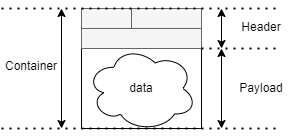

The diagram above was exported from draw.io. Its source (the exported page's mxGraphModel, read from the mxfile embedded in the PNG):
<mxGraphModel dx="491" dy="700" grid="1" gridSize="10" guides="1" tooltips="1" connect="1" arrows="1" fold="1" page="1" pageScale="1" pageWidth="827" pageHeight="1169" math="0" shadow="0">
  <root>
    <mxCell id="0" />
    <mxCell id="1" parent="0" />
    <mxCell id="3" value="" style="rounded=0;whiteSpace=wrap;html=1;" vertex="1" parent="1">
      <mxGeometry x="160" y="280" width="120" height="80" as="geometry" />
    </mxCell>
    <mxCell id="4" value="" style="rounded=0;whiteSpace=wrap;html=1;fillColor=#f5f5f5;fontColor=#333333;strokeColor=#666666;" vertex="1" parent="1">
      <mxGeometry x="160" y="260" width="120" height="20" as="geometry" />
    </mxCell>
    <mxCell id="6" value="" style="rounded=0;whiteSpace=wrap;html=1;fillColor=#f5f5f5;fontColor=#333333;strokeColor=#666666;" vertex="1" parent="1">
      <mxGeometry x="160" y="240" width="50" height="20" as="geometry" />
    </mxCell>
    <mxCell id="7" value="" style="rounded=0;whiteSpace=wrap;html=1;fillColor=#f5f5f5;fontColor=#333333;strokeColor=#666666;" vertex="1" parent="1">
      <mxGeometry x="210" y="240" width="70" height="20" as="geometry" />
    </mxCell>
    <mxCell id="9" value="data" style="ellipse;shape=cloud;whiteSpace=wrap;html=1;" vertex="1" parent="1">
      <mxGeometry x="165" y="277.5" width="110" height="85" as="geometry" />
    </mxCell>
    <mxCell id="10" value="" style="endArrow=classic;startArrow=classic;html=1;" edge="1" parent="1">
      <mxGeometry width="50" height="50" relative="1" as="geometry">
        <mxPoint x="300" y="280" as="sourcePoint" />
        <mxPoint x="300" y="240" as="targetPoint" />
      </mxGeometry>
    </mxCell>
    <mxCell id="11" value="" style="endArrow=classic;startArrow=classic;html=1;" edge="1" parent="1">
      <mxGeometry width="50" height="50" relative="1" as="geometry">
        <mxPoint x="300" y="360" as="sourcePoint" />
        <mxPoint x="300" y="280" as="targetPoint" />
      </mxGeometry>
    </mxCell>
    <mxCell id="12" value="Header" style="text;html=1;strokeColor=none;fillColor=none;align=center;verticalAlign=middle;whiteSpace=wrap;rounded=0;" vertex="1" parent="1">
      <mxGeometry x="310" y="247.5" width="60" height="22.5" as="geometry" />
    </mxCell>
    <mxCell id="13" value="Payload" style="text;html=1;strokeColor=none;fillColor=none;align=center;verticalAlign=middle;whiteSpace=wrap;rounded=0;" vertex="1" parent="1">
      <mxGeometry x="310" y="308.75" width="60" height="22.5" as="geometry" />
    </mxCell>
    <mxCell id="14" value="" style="endArrow=classic;startArrow=classic;html=1;" edge="1" parent="1">
      <mxGeometry width="50" height="50" relative="1" as="geometry">
        <mxPoint x="140" y="360" as="sourcePoint" />
        <mxPoint x="140" y="240" as="targetPoint" />
      </mxGeometry>
    </mxCell>
    <mxCell id="15" value="Container" style="text;html=1;strokeColor=none;fillColor=none;align=center;verticalAlign=middle;whiteSpace=wrap;rounded=0;" vertex="1" parent="1">
      <mxGeometry x="80" y="286.25" width="60" height="22.5" as="geometry" />
    </mxCell>
    <mxCell id="16" value="" style="endArrow=none;dashed=1;html=1;dashPattern=1 3;strokeWidth=2;" edge="1" parent="1">
      <mxGeometry width="50" height="50" relative="1" as="geometry">
        <mxPoint x="80" y="240" as="sourcePoint" />
        <mxPoint x="360" y="240" as="targetPoint" />
      </mxGeometry>
    </mxCell>
    <mxCell id="17" value="" style="endArrow=none;dashed=1;html=1;dashPattern=1 3;strokeWidth=2;" edge="1" parent="1">
      <mxGeometry width="50" height="50" relative="1" as="geometry">
        <mxPoint x="80" y="360" as="sourcePoint" />
        <mxPoint x="360" y="360" as="targetPoint" />
      </mxGeometry>
    </mxCell>
    <mxCell id="18" value="" style="endArrow=none;dashed=1;html=1;dashPattern=1 3;strokeWidth=2;" edge="1" parent="1">
      <mxGeometry width="50" height="50" relative="1" as="geometry">
        <mxPoint x="280" y="280" as="sourcePoint" />
        <mxPoint x="360" y="280" as="targetPoint" />
      </mxGeometry>
    </mxCell>
  </root>
</mxGraphModel>